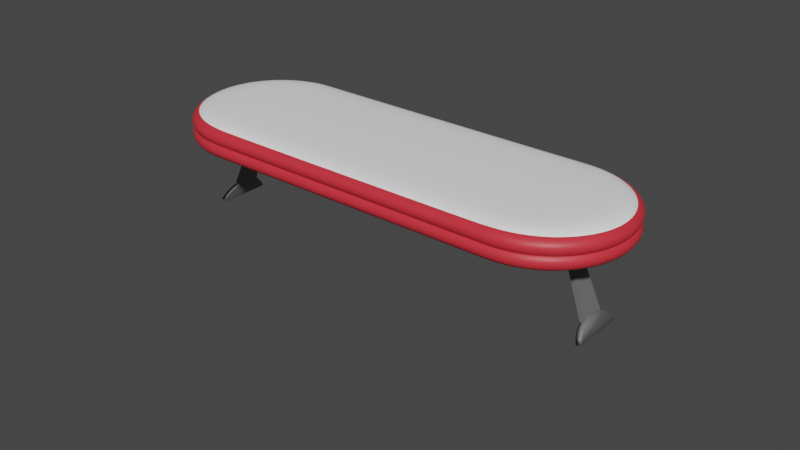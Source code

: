 # Source: Red_Long_Table.blend  (saved by Blender 3.1.7; exported with 4.5.12 LTS)
import bpy
from mathutils import Matrix  # noqa: F401  (used for matrix-valued properties, if any)

bpy.ops.wm.read_factory_settings(use_empty=True)
scene = bpy.context.scene
scene.name = 'Scene'

# ---- collections
col_collection = bpy.data.collections.new('Collection'); scene.collection.children.link(col_collection)

# ---- materials (node trees are filled in below, after node groups)
mat_material_003 = bpy.data.materials.new('Material.003')
mat_material_003.use_transparent_shadow = False
mat_material_001 = bpy.data.materials.new('Material.001')
mat_material_001.use_transparent_shadow = False
mat_material_004 = bpy.data.materials.new('Material.004')
mat_material_004.use_transparent_shadow = False
mat_material_006 = bpy.data.materials.new('Material.006')
mat_material_006.use_transparent_shadow = False
mat_material_005 = bpy.data.materials.new('Material.005')
mat_material_005.use_transparent_shadow = False

# ---- material node trees
mat_material_003.use_nodes = True; mat_material_003.node_tree.nodes.clear()
_N = mat_material_003.node_tree.nodes; _L = mat_material_003.node_tree.links
n0 = _N.new('ShaderNodeBsdfPrincipled'); n0.name = 'Principled BSDF'; n0.location = (10, 300)
n0.distribution = 'GGX'
n0.subsurface_method = 'RANDOM_WALK_SKIN'
n0.inputs[0].default_value = (0.7011, 0.0319, 0.04667, 1.0)
n0.inputs[3].default_value = 1.45
n0.inputs[27].default_value = (0.0, 0.0, 0.0, 1.0)
n0.inputs[28].default_value = 1.0
n1 = _N.new('ShaderNodeOutputMaterial'); n1.name = 'Material Output'; n1.location = (300, 300)
_L.new(n0.outputs[0], n1.inputs[0])
n1.is_active_output = True
mat_material_001.use_nodes = True; mat_material_001.node_tree.nodes.clear()
_N = mat_material_001.node_tree.nodes; _L = mat_material_001.node_tree.links
n0 = _N.new('ShaderNodeBsdfPrincipled'); n0.name = 'Principled BSDF'; n0.location = (10, 300)
n0.distribution = 'GGX'
n0.subsurface_method = 'RANDOM_WALK_SKIN'
n0.inputs[0].default_value = (0.7011, 0.0319, 0.04667, 1.0)
n0.inputs[3].default_value = 1.45
n0.inputs[27].default_value = (0.0, 0.0, 0.0, 1.0)
n0.inputs[28].default_value = 1.0
n1 = _N.new('ShaderNodeOutputMaterial'); n1.name = 'Material Output'; n1.location = (300, 300)
_L.new(n0.outputs[0], n1.inputs[0])
n1.is_active_output = True
mat_material_004.use_nodes = True; mat_material_004.node_tree.nodes.clear()
_N = mat_material_004.node_tree.nodes; _L = mat_material_004.node_tree.links
n0 = _N.new('ShaderNodeBsdfPrincipled'); n0.name = 'Principled BSDF'; n0.location = (10, 300)
n0.distribution = 'GGX'
n0.subsurface_method = 'RANDOM_WALK_SKIN'
n0.inputs[0].default_value = (1.0, 1.0, 1.0, 1.0)
n0.inputs[3].default_value = 1.45
n0.inputs[27].default_value = (0.0, 0.0, 0.0, 1.0)
n0.inputs[28].default_value = 1.0
n1 = _N.new('ShaderNodeOutputMaterial'); n1.name = 'Material Output'; n1.location = (300, 300)
_L.new(n0.outputs[0], n1.inputs[0])
n1.is_active_output = True
mat_material_006.use_nodes = True; mat_material_006.node_tree.nodes.clear()
_N = mat_material_006.node_tree.nodes; _L = mat_material_006.node_tree.links
n0 = _N.new('ShaderNodeBsdfPrincipled'); n0.name = 'Principled BSDF'; n0.location = (10, 300)
n0.distribution = 'GGX'
n0.subsurface_method = 'RANDOM_WALK_SKIN'
n0.inputs[0].default_value = (0.1529, 0.1529, 0.1529, 1.0)
n0.inputs[3].default_value = 1.45
n0.inputs[27].default_value = (0.0, 0.0, 0.0, 1.0)
n0.inputs[28].default_value = 1.0
n1 = _N.new('ShaderNodeOutputMaterial'); n1.name = 'Material Output'; n1.location = (300, 300)
_L.new(n0.outputs[0], n1.inputs[0])
n1.is_active_output = True
mat_material_005.use_nodes = True; mat_material_005.node_tree.nodes.clear()
_N = mat_material_005.node_tree.nodes; _L = mat_material_005.node_tree.links
n0 = _N.new('ShaderNodeBsdfPrincipled'); n0.name = 'Principled BSDF'; n0.location = (10, 300)
n0.distribution = 'GGX'
n0.subsurface_method = 'RANDOM_WALK_SKIN'
n0.inputs[0].default_value = (0.1529, 0.1529, 0.1529, 1.0)
n0.inputs[3].default_value = 1.45
n0.inputs[27].default_value = (0.0, 0.0, 0.0, 1.0)
n0.inputs[28].default_value = 1.0
n1 = _N.new('ShaderNodeOutputMaterial'); n1.name = 'Material Output'; n1.location = (300, 300)
_L.new(n0.outputs[0], n1.inputs[0])
n1.is_active_output = True

# ---- world
world_world = bpy.data.worlds.new('World'); scene.world = world_world
world_world.use_nodes = True; world_world.node_tree.nodes.clear()
_N = world_world.node_tree.nodes; _L = world_world.node_tree.links
n0 = _N.new('ShaderNodeOutputWorld'); n0.name = 'World Output'; n0.location = (300, 300)
n1 = _N.new('ShaderNodeBackground'); n1.name = 'Background'; n1.location = (10, 300)
n1.inputs[0].default_value = (0.05088, 0.05088, 0.05088, 1.0)
_L.new(n1.outputs[0], n0.inputs[0])
n0.is_active_output = True
world_world.color = (0.05088, 0.05088, 0.05088)
world_world.use_sun_shadow = False
world_world.sun_shadow_jitter_overblur = 0.0

# ---- meshes
me_cylinder_001 = bpy.data.meshes.new('Cylinder.001')
me_cylinder_001.from_pydata([(-1.873, 1.0, -1.0), (-1.873, 1.0, 1.0), (-2.069, 0.9808, -1.0), (-2.069, 0.9808, 1.0), (-2.256, 0.9239, -1.0), (-2.256, 0.9239, 1.0), (-2.429, 0.8315, -1.0), (-2.429, 0.8315, 1.0), (-2.581, 0.7071, -1.0), (-2.581, 0.7071, 1.0), (-2.705, 0.5556, -1.0), (-2.705, 0.5556, 1.0), (-2.797, 0.3827, -1.0), (-2.797, 0.3827, 1.0), (-2.854, 0.1951, -1.0), (-2.854, 0.1951, 1.0), (-2.873, -4.371e-08, -1.0), (-2.873, -4.371e-08, 1.0), (-2.854, -0.1951, -1.0), (-2.854, -0.1951, 1.0), (-2.797, -0.3827, -1.0), (-2.797, -0.3827, 1.0), (-2.705, -0.5556, -1.0), (-2.705, -0.5556, 1.0), (-2.581, -0.7071, -1.0), (-2.581, -0.7071, 1.0), (-2.429, -0.8315, -1.0), (-2.429, -0.8315, 1.0), (-2.256, -0.9239, -1.0), (-2.256, -0.9239, 1.0), (-2.069, -0.9808, -1.0), (-2.069, -0.9808, 1.0), (-1.873, -1.0, -1.0), (-1.873, -1.0, 1.0), (-1.64, -1.0, -0.9666), (-1.64, -1.0, 0.9666), (-1.64, 1.0, -0.9666), (-1.64, 1.0, 0.9666), (1.64, -1.0, -0.9666), (1.64, -1.0, 0.9666), (1.64, 1.0, -0.9666), (1.64, 1.0, 0.9666), (1.873, 1.0, -1.0), (1.873, 1.0, 1.0), (2.069, 0.9808, -1.0), (2.069, 0.9808, 1.0), (2.256, 0.9239, -1.0), (2.256, 0.9239, 1.0), (2.429, 0.8315, -1.0), (2.429, 0.8315, 1.0), (2.581, 0.7071, -1.0), (2.581, 0.7071, 1.0), (2.705, 0.5556, -1.0), (2.705, 0.5556, 1.0), (2.797, 0.3827, -1.0), (2.797, 0.3827, 1.0), (2.854, 0.1951, -1.0), (2.854, 0.1951, 1.0), (2.873, -4.371e-08, -1.0), (2.873, -4.371e-08, 1.0), (2.854, -0.1951, -1.0), (2.854, -0.1951, 1.0), (2.797, -0.3827, -1.0), (2.797, -0.3827, 1.0), (2.705, -0.5556, -1.0), (2.705, -0.5556, 1.0), (2.581, -0.7071, -1.0), (2.581, -0.7071, 1.0), (2.429, -0.8315, -1.0), (2.429, -0.8315, 1.0), (2.256, -0.9239, -1.0), (2.256, -0.9239, 1.0), (2.069, -0.9808, -1.0), (2.069, -0.9808, 1.0), (1.873, -1.0, -1.0), (1.873, -1.0, 1.0)], [], [(0, 2, 3, 1), (2, 4, 5, 3), (4, 6, 7, 5), (6, 8, 9, 7), (8, 10, 11, 9), (10, 12, 13, 11), (12, 14, 15, 13), (14, 16, 17, 15), (16, 18, 19, 17), (18, 20, 21, 19), (20, 22, 23, 21), (22, 24, 25, 23), (24, 26, 27, 25), (26, 28, 29, 27), (28, 30, 31, 29), (30, 32, 33, 31), (3, 5, 7, 9, 11, 13, 15, 17, 19, 21, 23, 25, 27, 29, 31, 33, 1), (0, 32, 30, 28, 26, 24, 22, 20, 18, 16, 14, 12, 10, 8, 6, 4, 2), (39, 75, 43, 41), (38, 74, 75, 39), (36, 37, 41, 40), (38, 40, 42, 74), (38, 39, 35, 34), (36, 40, 38, 34), (41, 37, 35, 39), (42, 43, 45, 44), (44, 45, 47, 46), (46, 47, 49, 48), (48, 49, 51, 50), (50, 51, 53, 52), (52, 53, 55, 54), (54, 55, 57, 56), (56, 57, 59, 58), (58, 59, 61, 60), (60, 61, 63, 62), (62, 63, 65, 64), (64, 65, 67, 66), (66, 67, 69, 68), (68, 69, 71, 70), (70, 71, 73, 72), (72, 73, 75, 74), (45, 43, 75, 73, 71, 69, 67, 65, 63, 61, 59, 57, 55, 53, 51, 49, 47), (42, 44, 46, 48, 50, 52, 54, 56, 58, 60, 62, 64, 66, 68, 70, 72, 74), (41, 43, 42, 40), (32, 0, 36, 34), (0, 1, 37, 36), (1, 33, 35, 37), (33, 32, 34, 35)])
me_cylinder_001.polygons.foreach_set('use_smooth', [True] * 48)
_uv = me_cylinder_001.uv_layers.new(name='UVMap')
_uv.uv.foreach_set('vector', [1.0, 0.5, 0.9688, 0.5, 0.9688, 1.0, 1.0, 1.0, 0.9688, 0.5, 0.9375, 0.5, 0.9375, 1.0, 0.9688, 1.0, 0.9375, 0.5, 0.9062, 0.5, 0.9062, 1.0, 0.9375, 1.0, 0.9062, 0.5, 0.875, 0.5, 0.875, 1.0, 0.9062, 1.0, 0.875, 0.5, 0.8438, 0.5, 0.8438, 1.0, 0.875, 1.0, 0.8438, 0.5, 0.8125, 0.5, 0.8125, 1.0, 0.8438, 1.0, 0.8125, 0.5, 0.7812, 0.5, 0.7812, 1.0, 0.8125, 1.0, 0.7812, 0.5, 0.75, 0.5, 0.75, 1.0, 0.7812, 1.0, 0.75, 0.5, 0.7188, 0.5, 0.7188, 1.0, 0.75, 1.0, 0.7188, 0.5, 0.6875, 0.5, 0.6875, 1.0, 0.7188, 1.0, 0.6875, 0.5, 0.6562, 0.5, 0.6562, 1.0, 0.6875, 1.0, 0.6562, 0.5, 0.625, 0.5, 0.625, 1.0, 0.6562, 1.0, 0.625, 0.5, 0.5938, 0.5, 0.5938, 1.0, 0.625, 1.0, 0.5938, 0.5, 0.5625, 0.5, 0.5625, 1.0, 0.5938, 1.0, 0.5625, 0.5, 0.5312, 0.5, 0.5312, 1.0, 0.5625, 1.0, 0.5312, 0.5, 0.5, 0.5, 0.5, 1.0, 0.5312, 1.0, 0.9688, 1.0, 0.9375, 1.0, 0.9062, 1.0, 0.875, 1.0, 0.8438, 1.0, 0.8125, 1.0, 0.7812, 1.0, 0.75, 1.0, 0.7188, 1.0, 0.6875, 1.0, 0.6562, 1.0, 0.625, 1.0, 0.5938, 1.0, 0.5625, 1.0, 0.5312, 1.0, 0.5, 1.0, 1.0, 1.0, 1.0, 0.5, 0.5, 0.5, 0.5312, 0.5, 0.5625, 0.5, 0.5938, 0.5, 0.625, 0.5, 0.6562, 0.5, 0.6875, 0.5, 0.7188, 0.5, 0.75, 0.5, 0.7812, 0.5, 0.8125, 0.5, 0.8438, 0.5, 0.875, 0.5, 0.9062, 0.5, 0.9375, 0.5, 0.9688, 0.5, 0.625, 0.75, 0.5, 1.0, 1.0, 1.0, 0.625, 0.5, 0.375, 0.75, 0.5, 0.5, 0.5, 1.0, 0.625, 0.75, 0.375, 0.25, 0.625, 0.25, 0.625, 0.5, 0.375, 0.5, 0.375, 0.75, 0.375, 0.5, 1.0, 0.5, 0.5, 0.5, 0.375, 0.75, 0.625, 0.75, 0.625, 1.0, 0.375, 1.0, 0.125, 0.5, 0.375, 0.5, 0.375, 0.75, 0.125, 0.75, 0.625, 0.5, 0.875, 0.5, 0.875, 0.75, 0.625, 0.75, 1.0, 0.5, 1.0, 1.0, 0.9688, 1.0, 0.9688, 0.5, 0.9688, 0.5, 0.9688, 1.0, 0.9375, 1.0, 0.9375, 0.5, 0.9375, 0.5, 0.9375, 1.0, 0.9062, 1.0, 0.9062, 0.5, 0.9062, 0.5, 0.9062, 1.0, 0.875, 1.0, 0.875, 0.5, 0.875, 0.5, 0.875, 1.0, 0.8438, 1.0, 0.8438, 0.5, 0.8438, 0.5, 0.8438, 1.0, 0.8125, 1.0, 0.8125, 0.5, 0.8125, 0.5, 0.8125, 1.0, 0.7812, 1.0, 0.7812, 0.5, 0.7812, 0.5, 0.7812, 1.0, 0.75, 1.0, 0.75, 0.5, 0.75, 0.5, 0.75, 1.0, 0.7188, 1.0, 0.7188, 0.5, 0.7188, 0.5, 0.7188, 1.0, 0.6875, 1.0, 0.6875, 0.5, 0.6875, 0.5, 0.6875, 1.0, 0.6562, 1.0, 0.6562, 0.5, 0.6562, 0.5, 0.6562, 1.0, 0.625, 1.0, 0.625, 0.5, 0.625, 0.5, 0.625, 1.0, 0.5938, 1.0, 0.5938, 0.5, 0.5938, 0.5, 0.5938, 1.0, 0.5625, 1.0, 0.5625, 0.5, 0.5625, 0.5, 0.5625, 1.0, 0.5312, 1.0, 0.5312, 0.5, 0.5312, 0.5, 0.5312, 1.0, 0.5, 1.0, 0.5, 0.5, 0.9688, 1.0, 1.0, 1.0, 0.5, 1.0, 0.5312, 1.0, 0.5625, 1.0, 0.5938, 1.0, 0.625, 1.0, 0.6562, 1.0, 0.6875, 1.0, 0.7188, 1.0, 0.75, 1.0, 0.7812, 1.0, 0.8125, 1.0, 0.8438, 1.0, 0.875, 1.0, 0.9062, 1.0, 0.9375, 1.0, 1.0, 0.5, 0.9688, 0.5, 0.9375, 0.5, 0.9062, 0.5, 0.875, 0.5, 0.8438, 0.5, 0.8125, 0.5, 0.7812, 0.5, 0.75, 0.5, 0.7188, 0.5, 0.6875, 0.5, 0.6562, 0.5, 0.625, 0.5, 0.5938, 0.5, 0.5625, 0.5, 0.5312, 0.5, 0.5, 0.5, 0.625, 0.5, 1.0, 1.0, 1.0, 0.5, 0.375, 0.5, 0.5, 0.5, 1.0, 0.5, 0.125, 0.5, 0.125, 0.75, 1.0, 0.5, 1.0, 1.0, 0.625, 0.25, 0.125, 0.5, 1.0, 1.0, 0.5, 1.0, 0.875, 0.75, 0.625, 0.25, 0.5, 1.0, 0.5, 0.5, 0.375, 1.0, 0.875, 0.75])
me_cylinder_001.materials.append(mat_material_003)
me_cylinder_001.use_remesh_fix_poles = True
me_cylinder_001.use_remesh_preserve_attributes = False
me_cylinder_001.update()
me_cylinder_002 = bpy.data.meshes.new('Cylinder.002')
me_cylinder_002.from_pydata([(-1.873, 1.0, -1.0), (-1.873, 1.0, 1.0), (-2.069, 0.9808, -1.0), (-2.069, 0.9808, 1.0), (-2.256, 0.9239, -1.0), (-2.256, 0.9239, 1.0), (-2.429, 0.8315, -1.0), (-2.429, 0.8315, 1.0), (-2.581, 0.7071, -1.0), (-2.581, 0.7071, 1.0), (-2.705, 0.5556, -1.0), (-2.705, 0.5556, 1.0), (-2.797, 0.3827, -1.0), (-2.797, 0.3827, 1.0), (-2.854, 0.1951, -1.0), (-2.854, 0.1951, 1.0), (-2.873, -4.371e-08, -1.0), (-2.873, -4.371e-08, 1.0), (-2.854, -0.1951, -1.0), (-2.854, -0.1951, 1.0), (-2.797, -0.3827, -1.0), (-2.797, -0.3827, 1.0), (-2.705, -0.5556, -1.0), (-2.705, -0.5556, 1.0), (-2.581, -0.7071, -1.0), (-2.581, -0.7071, 1.0), (-2.429, -0.8315, -1.0), (-2.429, -0.8315, 1.0), (-2.256, -0.9239, -1.0), (-2.256, -0.9239, 1.0), (-2.069, -0.9808, -1.0), (-2.069, -0.9808, 1.0), (-1.873, -1.0, -1.0), (-1.873, -1.0, 1.0), (-1.64, -1.0, -0.9666), (-1.64, -1.0, 0.9666), (-1.64, 1.0, -0.9666), (-1.64, 1.0, 0.9666), (1.64, -1.0, -0.9666), (1.64, -1.0, 0.9666), (1.64, 1.0, -0.9666), (1.64, 1.0, 0.9666), (1.873, 1.0, -1.0), (1.873, 1.0, 1.0), (2.069, 0.9808, -1.0), (2.069, 0.9808, 1.0), (2.256, 0.9239, -1.0), (2.256, 0.9239, 1.0), (2.429, 0.8315, -1.0), (2.429, 0.8315, 1.0), (2.581, 0.7071, -1.0), (2.581, 0.7071, 1.0), (2.705, 0.5556, -1.0), (2.705, 0.5556, 1.0), (2.797, 0.3827, -1.0), (2.797, 0.3827, 1.0), (2.854, 0.1951, -1.0), (2.854, 0.1951, 1.0), (2.873, -4.371e-08, -1.0), (2.873, -4.371e-08, 1.0), (2.854, -0.1951, -1.0), (2.854, -0.1951, 1.0), (2.797, -0.3827, -1.0), (2.797, -0.3827, 1.0), (2.705, -0.5556, -1.0), (2.705, -0.5556, 1.0), (2.581, -0.7071, -1.0), (2.581, -0.7071, 1.0), (2.429, -0.8315, -1.0), (2.429, -0.8315, 1.0), (2.256, -0.9239, -1.0), (2.256, -0.9239, 1.0), (2.069, -0.9808, -1.0), (2.069, -0.9808, 1.0), (1.873, -1.0, -1.0), (1.873, -1.0, 1.0)], [], [(0, 2, 3, 1), (2, 4, 5, 3), (4, 6, 7, 5), (6, 8, 9, 7), (8, 10, 11, 9), (10, 12, 13, 11), (12, 14, 15, 13), (14, 16, 17, 15), (16, 18, 19, 17), (18, 20, 21, 19), (20, 22, 23, 21), (22, 24, 25, 23), (24, 26, 27, 25), (26, 28, 29, 27), (28, 30, 31, 29), (30, 32, 33, 31), (3, 5, 7, 9, 11, 13, 15, 17, 19, 21, 23, 25, 27, 29, 31, 33, 1), (0, 32, 30, 28, 26, 24, 22, 20, 18, 16, 14, 12, 10, 8, 6, 4, 2), (39, 75, 43, 41), (38, 74, 75, 39), (36, 37, 41, 40), (38, 40, 42, 74), (38, 39, 35, 34), (36, 40, 38, 34), (41, 37, 35, 39), (42, 43, 45, 44), (44, 45, 47, 46), (46, 47, 49, 48), (48, 49, 51, 50), (50, 51, 53, 52), (52, 53, 55, 54), (54, 55, 57, 56), (56, 57, 59, 58), (58, 59, 61, 60), (60, 61, 63, 62), (62, 63, 65, 64), (64, 65, 67, 66), (66, 67, 69, 68), (68, 69, 71, 70), (70, 71, 73, 72), (72, 73, 75, 74), (45, 43, 75, 73, 71, 69, 67, 65, 63, 61, 59, 57, 55, 53, 51, 49, 47), (42, 44, 46, 48, 50, 52, 54, 56, 58, 60, 62, 64, 66, 68, 70, 72, 74), (41, 43, 42, 40), (32, 0, 36, 34), (0, 1, 37, 36), (1, 33, 35, 37), (33, 32, 34, 35)])
me_cylinder_002.polygons.foreach_set('use_smooth', [True] * 48)
_uv = me_cylinder_002.uv_layers.new(name='UVMap')
_uv.uv.foreach_set('vector', [1.0, 0.5, 0.9688, 0.5, 0.9688, 1.0, 1.0, 1.0, 0.9688, 0.5, 0.9375, 0.5, 0.9375, 1.0, 0.9688, 1.0, 0.9375, 0.5, 0.9062, 0.5, 0.9062, 1.0, 0.9375, 1.0, 0.9062, 0.5, 0.875, 0.5, 0.875, 1.0, 0.9062, 1.0, 0.875, 0.5, 0.8438, 0.5, 0.8438, 1.0, 0.875, 1.0, 0.8438, 0.5, 0.8125, 0.5, 0.8125, 1.0, 0.8438, 1.0, 0.8125, 0.5, 0.7812, 0.5, 0.7812, 1.0, 0.8125, 1.0, 0.7812, 0.5, 0.75, 0.5, 0.75, 1.0, 0.7812, 1.0, 0.75, 0.5, 0.7188, 0.5, 0.7188, 1.0, 0.75, 1.0, 0.7188, 0.5, 0.6875, 0.5, 0.6875, 1.0, 0.7188, 1.0, 0.6875, 0.5, 0.6562, 0.5, 0.6562, 1.0, 0.6875, 1.0, 0.6562, 0.5, 0.625, 0.5, 0.625, 1.0, 0.6562, 1.0, 0.625, 0.5, 0.5938, 0.5, 0.5938, 1.0, 0.625, 1.0, 0.5938, 0.5, 0.5625, 0.5, 0.5625, 1.0, 0.5938, 1.0, 0.5625, 0.5, 0.5312, 0.5, 0.5312, 1.0, 0.5625, 1.0, 0.5312, 0.5, 0.5, 0.5, 0.5, 1.0, 0.5312, 1.0, 0.9688, 1.0, 0.9375, 1.0, 0.9062, 1.0, 0.875, 1.0, 0.8438, 1.0, 0.8125, 1.0, 0.7812, 1.0, 0.75, 1.0, 0.7188, 1.0, 0.6875, 1.0, 0.6562, 1.0, 0.625, 1.0, 0.5938, 1.0, 0.5625, 1.0, 0.5312, 1.0, 0.5, 1.0, 1.0, 1.0, 1.0, 0.5, 0.5, 0.5, 0.5312, 0.5, 0.5625, 0.5, 0.5938, 0.5, 0.625, 0.5, 0.6562, 0.5, 0.6875, 0.5, 0.7188, 0.5, 0.75, 0.5, 0.7812, 0.5, 0.8125, 0.5, 0.8438, 0.5, 0.875, 0.5, 0.9062, 0.5, 0.9375, 0.5, 0.9688, 0.5, 0.625, 0.75, 0.5, 1.0, 1.0, 1.0, 0.625, 0.5, 0.375, 0.75, 0.5, 0.5, 0.5, 1.0, 0.625, 0.75, 0.375, 0.25, 0.625, 0.25, 0.625, 0.5, 0.375, 0.5, 0.375, 0.75, 0.375, 0.5, 1.0, 0.5, 0.5, 0.5, 0.375, 0.75, 0.625, 0.75, 0.625, 1.0, 0.375, 1.0, 0.125, 0.5, 0.375, 0.5, 0.375, 0.75, 0.125, 0.75, 0.625, 0.5, 0.875, 0.5, 0.875, 0.75, 0.625, 0.75, 1.0, 0.5, 1.0, 1.0, 0.9688, 1.0, 0.9688, 0.5, 0.9688, 0.5, 0.9688, 1.0, 0.9375, 1.0, 0.9375, 0.5, 0.9375, 0.5, 0.9375, 1.0, 0.9062, 1.0, 0.9062, 0.5, 0.9062, 0.5, 0.9062, 1.0, 0.875, 1.0, 0.875, 0.5, 0.875, 0.5, 0.875, 1.0, 0.8438, 1.0, 0.8438, 0.5, 0.8438, 0.5, 0.8438, 1.0, 0.8125, 1.0, 0.8125, 0.5, 0.8125, 0.5, 0.8125, 1.0, 0.7812, 1.0, 0.7812, 0.5, 0.7812, 0.5, 0.7812, 1.0, 0.75, 1.0, 0.75, 0.5, 0.75, 0.5, 0.75, 1.0, 0.7188, 1.0, 0.7188, 0.5, 0.7188, 0.5, 0.7188, 1.0, 0.6875, 1.0, 0.6875, 0.5, 0.6875, 0.5, 0.6875, 1.0, 0.6562, 1.0, 0.6562, 0.5, 0.6562, 0.5, 0.6562, 1.0, 0.625, 1.0, 0.625, 0.5, 0.625, 0.5, 0.625, 1.0, 0.5938, 1.0, 0.5938, 0.5, 0.5938, 0.5, 0.5938, 1.0, 0.5625, 1.0, 0.5625, 0.5, 0.5625, 0.5, 0.5625, 1.0, 0.5312, 1.0, 0.5312, 0.5, 0.5312, 0.5, 0.5312, 1.0, 0.5, 1.0, 0.5, 0.5, 0.9688, 1.0, 1.0, 1.0, 0.5, 1.0, 0.5312, 1.0, 0.5625, 1.0, 0.5938, 1.0, 0.625, 1.0, 0.6562, 1.0, 0.6875, 1.0, 0.7188, 1.0, 0.75, 1.0, 0.7812, 1.0, 0.8125, 1.0, 0.8438, 1.0, 0.875, 1.0, 0.9062, 1.0, 0.9375, 1.0, 1.0, 0.5, 0.9688, 0.5, 0.9375, 0.5, 0.9062, 0.5, 0.875, 0.5, 0.8438, 0.5, 0.8125, 0.5, 0.7812, 0.5, 0.75, 0.5, 0.7188, 0.5, 0.6875, 0.5, 0.6562, 0.5, 0.625, 0.5, 0.5938, 0.5, 0.5625, 0.5, 0.5312, 0.5, 0.5, 0.5, 0.625, 0.5, 1.0, 1.0, 1.0, 0.5, 0.375, 0.5, 0.5, 0.5, 1.0, 0.5, 0.125, 0.5, 0.125, 0.75, 1.0, 0.5, 1.0, 1.0, 0.625, 0.25, 0.125, 0.5, 1.0, 1.0, 0.5, 1.0, 0.875, 0.75, 0.625, 0.25, 0.5, 1.0, 0.5, 0.5, 0.375, 1.0, 0.875, 0.75])
me_cylinder_002.materials.append(mat_material_001)
me_cylinder_002.use_remesh_fix_poles = True
me_cylinder_002.use_remesh_preserve_attributes = False
me_cylinder_002.update()
me_cylinder_003 = bpy.data.meshes.new('Cylinder.003')
me_cylinder_003.from_pydata([(-1.873, 1.0, -1.0), (-1.873, 1.0, 1.0), (-2.069, 0.9808, -1.0), (-2.069, 0.9808, 1.0), (-2.256, 0.9239, -1.0), (-2.256, 0.9239, 1.0), (-2.429, 0.8315, -1.0), (-2.429, 0.8315, 1.0), (-2.581, 0.7071, -1.0), (-2.581, 0.7071, 1.0), (-2.705, 0.5556, -1.0), (-2.705, 0.5556, 1.0), (-2.797, 0.3827, -1.0), (-2.797, 0.3827, 1.0), (-2.854, 0.1951, -1.0), (-2.854, 0.1951, 1.0), (-2.873, -4.371e-08, -1.0), (-2.873, -4.371e-08, 1.0), (-2.854, -0.1951, -1.0), (-2.854, -0.1951, 1.0), (-2.797, -0.3827, -1.0), (-2.797, -0.3827, 1.0), (-2.705, -0.5556, -1.0), (-2.705, -0.5556, 1.0), (-2.581, -0.7071, -1.0), (-2.581, -0.7071, 1.0), (-2.429, -0.8315, -1.0), (-2.429, -0.8315, 1.0), (-2.256, -0.9239, -1.0), (-2.256, -0.9239, 1.0), (-2.069, -0.9808, -1.0), (-2.069, -0.9808, 1.0), (-1.873, -1.0, -1.0), (-1.873, -1.0, 1.0), (-1.64, -1.0, -0.9666), (-1.64, -1.0, 0.9666), (-1.64, 1.0, -0.9666), (-1.64, 1.0, 0.9666), (1.64, -1.0, -0.9666), (1.64, -1.0, 0.9666), (1.64, 1.0, -0.9666), (1.64, 1.0, 0.9666), (1.873, 1.0, -1.0), (1.873, 1.0, 1.0), (2.069, 0.9808, -1.0), (2.069, 0.9808, 1.0), (2.256, 0.9239, -1.0), (2.256, 0.9239, 1.0), (2.429, 0.8315, -1.0), (2.429, 0.8315, 1.0), (2.581, 0.7071, -1.0), (2.581, 0.7071, 1.0), (2.705, 0.5556, -1.0), (2.705, 0.5556, 1.0), (2.797, 0.3827, -1.0), (2.797, 0.3827, 1.0), (2.854, 0.1951, -1.0), (2.854, 0.1951, 1.0), (2.873, -4.371e-08, -1.0), (2.873, -4.371e-08, 1.0), (2.854, -0.1951, -1.0), (2.854, -0.1951, 1.0), (2.797, -0.3827, -1.0), (2.797, -0.3827, 1.0), (2.705, -0.5556, -1.0), (2.705, -0.5556, 1.0), (2.581, -0.7071, -1.0), (2.581, -0.7071, 1.0), (2.429, -0.8315, -1.0), (2.429, -0.8315, 1.0), (2.256, -0.9239, -1.0), (2.256, -0.9239, 1.0), (2.069, -0.9808, -1.0), (2.069, -0.9808, 1.0), (1.873, -1.0, -1.0), (1.873, -1.0, 1.0)], [], [(0, 2, 3, 1), (2, 4, 5, 3), (4, 6, 7, 5), (6, 8, 9, 7), (8, 10, 11, 9), (10, 12, 13, 11), (12, 14, 15, 13), (14, 16, 17, 15), (16, 18, 19, 17), (18, 20, 21, 19), (20, 22, 23, 21), (22, 24, 25, 23), (24, 26, 27, 25), (26, 28, 29, 27), (28, 30, 31, 29), (30, 32, 33, 31), (3, 5, 7, 9, 11, 13, 15, 17, 19, 21, 23, 25, 27, 29, 31, 33, 1), (0, 32, 30, 28, 26, 24, 22, 20, 18, 16, 14, 12, 10, 8, 6, 4, 2), (39, 75, 43, 41), (38, 74, 75, 39), (36, 37, 41, 40), (38, 40, 42, 74), (38, 39, 35, 34), (36, 40, 38, 34), (41, 37, 35, 39), (42, 43, 45, 44), (44, 45, 47, 46), (46, 47, 49, 48), (48, 49, 51, 50), (50, 51, 53, 52), (52, 53, 55, 54), (54, 55, 57, 56), (56, 57, 59, 58), (58, 59, 61, 60), (60, 61, 63, 62), (62, 63, 65, 64), (64, 65, 67, 66), (66, 67, 69, 68), (68, 69, 71, 70), (70, 71, 73, 72), (72, 73, 75, 74), (45, 43, 75, 73, 71, 69, 67, 65, 63, 61, 59, 57, 55, 53, 51, 49, 47), (42, 44, 46, 48, 50, 52, 54, 56, 58, 60, 62, 64, 66, 68, 70, 72, 74), (41, 43, 42, 40), (32, 0, 36, 34), (0, 1, 37, 36), (1, 33, 35, 37), (33, 32, 34, 35)])
me_cylinder_003.polygons.foreach_set('use_smooth', [True] * 48)
_uv = me_cylinder_003.uv_layers.new(name='UVMap')
_uv.uv.foreach_set('vector', [1.0, 0.5, 0.9688, 0.5, 0.9688, 1.0, 1.0, 1.0, 0.9688, 0.5, 0.9375, 0.5, 0.9375, 1.0, 0.9688, 1.0, 0.9375, 0.5, 0.9062, 0.5, 0.9062, 1.0, 0.9375, 1.0, 0.9062, 0.5, 0.875, 0.5, 0.875, 1.0, 0.9062, 1.0, 0.875, 0.5, 0.8438, 0.5, 0.8438, 1.0, 0.875, 1.0, 0.8438, 0.5, 0.8125, 0.5, 0.8125, 1.0, 0.8438, 1.0, 0.8125, 0.5, 0.7812, 0.5, 0.7812, 1.0, 0.8125, 1.0, 0.7812, 0.5, 0.75, 0.5, 0.75, 1.0, 0.7812, 1.0, 0.75, 0.5, 0.7188, 0.5, 0.7188, 1.0, 0.75, 1.0, 0.7188, 0.5, 0.6875, 0.5, 0.6875, 1.0, 0.7188, 1.0, 0.6875, 0.5, 0.6562, 0.5, 0.6562, 1.0, 0.6875, 1.0, 0.6562, 0.5, 0.625, 0.5, 0.625, 1.0, 0.6562, 1.0, 0.625, 0.5, 0.5938, 0.5, 0.5938, 1.0, 0.625, 1.0, 0.5938, 0.5, 0.5625, 0.5, 0.5625, 1.0, 0.5938, 1.0, 0.5625, 0.5, 0.5312, 0.5, 0.5312, 1.0, 0.5625, 1.0, 0.5312, 0.5, 0.5, 0.5, 0.5, 1.0, 0.5312, 1.0, 0.9688, 1.0, 0.9375, 1.0, 0.9062, 1.0, 0.875, 1.0, 0.8438, 1.0, 0.8125, 1.0, 0.7812, 1.0, 0.75, 1.0, 0.7188, 1.0, 0.6875, 1.0, 0.6562, 1.0, 0.625, 1.0, 0.5938, 1.0, 0.5625, 1.0, 0.5312, 1.0, 0.5, 1.0, 1.0, 1.0, 1.0, 0.5, 0.5, 0.5, 0.5312, 0.5, 0.5625, 0.5, 0.5938, 0.5, 0.625, 0.5, 0.6562, 0.5, 0.6875, 0.5, 0.7188, 0.5, 0.75, 0.5, 0.7812, 0.5, 0.8125, 0.5, 0.8438, 0.5, 0.875, 0.5, 0.9062, 0.5, 0.9375, 0.5, 0.9688, 0.5, 0.625, 0.75, 0.5, 1.0, 1.0, 1.0, 0.625, 0.5, 0.375, 0.75, 0.5, 0.5, 0.5, 1.0, 0.625, 0.75, 0.375, 0.25, 0.625, 0.25, 0.625, 0.5, 0.375, 0.5, 0.375, 0.75, 0.375, 0.5, 1.0, 0.5, 0.5, 0.5, 0.375, 0.75, 0.625, 0.75, 0.625, 1.0, 0.375, 1.0, 0.125, 0.5, 0.375, 0.5, 0.375, 0.75, 0.125, 0.75, 0.625, 0.5, 0.875, 0.5, 0.875, 0.75, 0.625, 0.75, 1.0, 0.5, 1.0, 1.0, 0.9688, 1.0, 0.9688, 0.5, 0.9688, 0.5, 0.9688, 1.0, 0.9375, 1.0, 0.9375, 0.5, 0.9375, 0.5, 0.9375, 1.0, 0.9062, 1.0, 0.9062, 0.5, 0.9062, 0.5, 0.9062, 1.0, 0.875, 1.0, 0.875, 0.5, 0.875, 0.5, 0.875, 1.0, 0.8438, 1.0, 0.8438, 0.5, 0.8438, 0.5, 0.8438, 1.0, 0.8125, 1.0, 0.8125, 0.5, 0.8125, 0.5, 0.8125, 1.0, 0.7812, 1.0, 0.7812, 0.5, 0.7812, 0.5, 0.7812, 1.0, 0.75, 1.0, 0.75, 0.5, 0.75, 0.5, 0.75, 1.0, 0.7188, 1.0, 0.7188, 0.5, 0.7188, 0.5, 0.7188, 1.0, 0.6875, 1.0, 0.6875, 0.5, 0.6875, 0.5, 0.6875, 1.0, 0.6562, 1.0, 0.6562, 0.5, 0.6562, 0.5, 0.6562, 1.0, 0.625, 1.0, 0.625, 0.5, 0.625, 0.5, 0.625, 1.0, 0.5938, 1.0, 0.5938, 0.5, 0.5938, 0.5, 0.5938, 1.0, 0.5625, 1.0, 0.5625, 0.5, 0.5625, 0.5, 0.5625, 1.0, 0.5312, 1.0, 0.5312, 0.5, 0.5312, 0.5, 0.5312, 1.0, 0.5, 1.0, 0.5, 0.5, 0.9688, 1.0, 1.0, 1.0, 0.5, 1.0, 0.5312, 1.0, 0.5625, 1.0, 0.5938, 1.0, 0.625, 1.0, 0.6562, 1.0, 0.6875, 1.0, 0.7188, 1.0, 0.75, 1.0, 0.7812, 1.0, 0.8125, 1.0, 0.8438, 1.0, 0.875, 1.0, 0.9062, 1.0, 0.9375, 1.0, 1.0, 0.5, 0.9688, 0.5, 0.9375, 0.5, 0.9062, 0.5, 0.875, 0.5, 0.8438, 0.5, 0.8125, 0.5, 0.7812, 0.5, 0.75, 0.5, 0.7188, 0.5, 0.6875, 0.5, 0.6562, 0.5, 0.625, 0.5, 0.5938, 0.5, 0.5625, 0.5, 0.5312, 0.5, 0.5, 0.5, 0.625, 0.5, 1.0, 1.0, 1.0, 0.5, 0.375, 0.5, 0.5, 0.5, 1.0, 0.5, 0.125, 0.5, 0.125, 0.75, 1.0, 0.5, 1.0, 1.0, 0.625, 0.25, 0.125, 0.5, 1.0, 1.0, 0.5, 1.0, 0.875, 0.75, 0.625, 0.25, 0.5, 1.0, 0.5, 0.5, 0.375, 1.0, 0.875, 0.75])
me_cylinder_003.materials.append(mat_material_004)
me_cylinder_003.use_remesh_fix_poles = True
me_cylinder_003.use_remesh_preserve_attributes = False
me_cylinder_003.update()
me_cylinder_004 = bpy.data.meshes.new('Cylinder.004')
me_cylinder_004.from_pydata([(1.073e-06, 6.039, -130.1), (1.101e-06, 6.189, -131.5), (0.1951, 6.026, -130.3), (0.1951, 6.176, -131.6), (0.3827, 5.988, -130.7), (0.3827, 6.138, -132.0), (0.5556, 5.926, -131.4), (0.5556, 6.076, -132.7), (0.7071, 5.843, -132.3), (0.7071, 5.993, -133.6), (0.8315, 5.741, -133.4), (0.8315, 5.891, -134.7), (0.9239, 5.625, -134.7), (0.9239, 5.775, -136.0), (-0.9239, 5.625, -134.7), (-0.9239, 5.775, -136.0), (-0.8315, 5.741, -133.4), (-0.8315, 5.891, -134.7), (-0.7071, 5.843, -132.3), (-0.7071, 5.993, -133.6), (-0.5556, 5.926, -131.4), (-0.5556, 6.076, -132.7), (-0.3827, 5.988, -130.7), (-0.3827, 6.138, -132.0), (-0.1951, 6.026, -130.3), (-0.1951, 6.176, -131.6), (0.4363, 6.043, -132.9), (0.2244, 8.025, -112.8), (-0.4363, 6.043, -132.9), (-0.2244, 8.025, -112.8), (0.4363, 5.91, -131.6), (0.2244, 7.892, -111.5), (-0.4363, 5.91, -131.6), (-0.2244, 7.892, -111.5), (0.4363, 0.04744, 0.86), (0.2244, 2.876, 2.003), (-0.4363, 0.04744, 0.86), (-0.2244, 2.876, 2.003), (0.4363, 0.05503, -0.985), (0.2244, 2.884, 0.1583), (-0.4363, 0.05503, -0.985), (-0.2244, 2.884, 0.1583), (-3.439e-09, 0.249, -1.0), (-3.439e-09, 0.249, 1.0), (0.1951, 0.2298, -1.0), (0.1951, 0.2298, 1.0), (0.3827, 0.1729, -1.0), (0.3827, 0.1729, 1.0), (0.5556, 0.08047, -1.0), (0.5556, 0.08047, 1.0), (0.7071, -0.04389, -1.0), (0.7071, -0.04389, 1.0), (0.8315, -0.1954, -1.0), (0.8315, -0.1954, 1.0), (0.9239, -0.3683, -1.0), (0.9239, -0.3683, 1.0), (-0.9239, -0.3683, -1.0), (-0.9239, -0.3683, 1.0), (-0.8315, -0.1954, -1.0), (-0.8315, -0.1954, 1.0), (-0.7071, -0.04389, -1.0), (-0.7071, -0.04389, 1.0), (-0.5556, 0.08047, -1.0), (-0.5556, 0.08047, 1.0), (-0.3827, 0.1729, -1.0), (-0.3827, 0.1729, 1.0), (-0.1951, 0.2298, -1.0), (-0.1951, 0.2298, 1.0)], [], [(0, 2, 3, 1), (2, 4, 5, 3), (4, 6, 7, 5), (6, 8, 9, 7), (8, 10, 11, 9), (10, 12, 13, 11), (14, 16, 17, 15), (16, 18, 19, 17), (18, 20, 21, 19), (20, 22, 23, 21), (22, 24, 25, 23), (24, 0, 1, 25), (3, 5, 7, 9, 11, 13, 15, 17, 19, 21, 23, 25, 1), (0, 24, 22, 20, 18, 16, 14, 12, 10, 8, 6, 4, 2), (12, 14, 15, 13), (26, 28, 29, 27), (28, 32, 33, 29), (32, 30, 31, 33), (30, 26, 27, 31), (28, 26, 30, 32), (33, 31, 27, 29), (34, 35, 37, 36), (36, 37, 41, 40), (40, 41, 39, 38), (38, 39, 35, 34), (36, 40, 38, 34), (41, 37, 35, 39), (42, 43, 45, 44), (44, 45, 47, 46), (46, 47, 49, 48), (48, 49, 51, 50), (50, 51, 53, 52), (52, 53, 55, 54), (56, 57, 59, 58), (58, 59, 61, 60), (60, 61, 63, 62), (62, 63, 65, 64), (64, 65, 67, 66), (66, 67, 43, 42), (45, 43, 67, 65, 63, 61, 59, 57, 55, 53, 51, 49, 47), (42, 44, 46, 48, 50, 52, 54, 56, 58, 60, 62, 64, 66), (54, 55, 57, 56)])
me_cylinder_004.polygons.foreach_set('use_smooth', [1, 1, 1, 1, 1, 1, 1, 1, 1, 1, 1, 1, 1, 1, 1, 0, 0, 0, 0, 0, 0, 0, 0, 0, 0, 0, 0, 1, 1, 1, 1, 1, 1, 1, 1, 1, 1, 1, 1, 1, 1, 1])
me_cylinder_004.polygons.foreach_set('material_index', [0, 0, 0, 0, 0, 0, 0, 0, 0, 0, 0, 0, 0, 0, 0, 1, 1, 1, 1, 1, 1, 1, 1, 1, 1, 1, 1, 0, 0, 0, 0, 0, 0, 0, 0, 0, 0, 0, 0, 0, 0, 0])
_uv = me_cylinder_004.uv_layers.new(name='UVMap')
_uv.uv.foreach_set('vector', [1.0, 0.5, 0.9688, 0.5, 0.9688, 1.0, 1.0, 1.0, 0.9688, 0.5, 0.9375, 0.5, 0.9375, 1.0, 0.9688, 1.0, 0.9375, 0.5, 0.9062, 0.5, 0.9062, 1.0, 0.9375, 1.0, 0.9062, 0.5, 0.875, 0.5, 0.875, 1.0, 0.9062, 1.0, 0.875, 0.5, 0.8438, 0.5, 0.8438, 1.0, 0.875, 1.0, 0.8438, 0.5, 0.8125, 0.5, 0.8125, 1.0, 0.8438, 1.0, 0.1875, 0.5, 0.1562, 0.5, 0.1562, 1.0, 0.1875, 1.0, 0.1562, 0.5, 0.125, 0.5, 0.125, 1.0, 0.1562, 1.0, 0.125, 0.5, 0.09375, 0.5, 0.09375, 1.0, 0.125, 1.0, 0.09375, 0.5, 0.0625, 0.5, 0.0625, 1.0, 0.09375, 1.0, 0.0625, 0.5, 0.03125, 0.5, 0.03125, 1.0, 0.0625, 1.0, 0.03125, 0.5, 0.0, 0.5, 0.0, 1.0, 0.03125, 1.0, 0.9688, 1.0, 0.9375, 1.0, 0.9062, 1.0, 0.875, 1.0, 0.8438, 1.0, 0.8125, 1.0, 0.1875, 1.0, 0.1562, 1.0, 0.125, 1.0, 0.09375, 1.0, 0.0625, 1.0, 0.03125, 1.0, 0.0, 1.0, 0.0, 0.5, 0.03125, 0.5, 0.0625, 0.5, 0.09375, 0.5, 0.125, 0.5, 0.1562, 0.5, 0.1875, 0.5, 0.8125, 0.5, 0.8438, 0.5, 0.875, 0.5, 0.9062, 0.5, 0.9375, 0.5, 0.9688, 0.5, 0.8125, 0.5, 0.1875, 0.5, 0.1875, 1.0, 0.8125, 1.0, 0.375, 0.0, 0.375, 0.25, 0.625, 0.25, 0.625, 0.0, 0.375, 0.25, 0.375, 0.5, 0.625, 0.5, 0.625, 0.25, 0.375, 0.5, 0.375, 0.75, 0.625, 0.75, 0.625, 0.5, 0.375, 0.75, 0.375, 1.0, 0.625, 1.0, 0.625, 0.75, 0.125, 0.5, 0.125, 0.75, 0.375, 0.75, 0.375, 0.5, 0.625, 0.5, 0.625, 0.75, 0.875, 0.75, 0.875, 0.5, 0.375, 0.0, 0.625, 0.0, 0.625, 0.25, 0.375, 0.25, 0.375, 0.25, 0.625, 0.25, 0.625, 0.5, 0.375, 0.5, 0.375, 0.5, 0.625, 0.5, 0.625, 0.75, 0.375, 0.75, 0.375, 0.75, 0.625, 0.75, 0.625, 1.0, 0.375, 1.0, 0.125, 0.5, 0.375, 0.5, 0.375, 0.75, 0.125, 0.75, 0.625, 0.5, 0.875, 0.5, 0.875, 0.75, 0.625, 0.75, 1.0, 0.5, 1.0, 1.0, 0.9688, 1.0, 0.9688, 0.5, 0.9688, 0.5, 0.9688, 1.0, 0.9375, 1.0, 0.9375, 0.5, 0.9375, 0.5, 0.9375, 1.0, 0.9062, 1.0, 0.9062, 0.5, 0.9062, 0.5, 0.9062, 1.0, 0.875, 1.0, 0.875, 0.5, 0.875, 0.5, 0.875, 1.0, 0.8438, 1.0, 0.8438, 0.5, 0.8438, 0.5, 0.8438, 1.0, 0.8125, 1.0, 0.8125, 0.5, 0.1875, 0.5, 0.1875, 1.0, 0.1562, 1.0, 0.1562, 0.5, 0.1562, 0.5, 0.1562, 1.0, 0.125, 1.0, 0.125, 0.5, 0.125, 0.5, 0.125, 1.0, 0.09375, 1.0, 0.09375, 0.5, 0.09375, 0.5, 0.09375, 1.0, 0.0625, 1.0, 0.0625, 0.5, 0.0625, 0.5, 0.0625, 1.0, 0.03125, 1.0, 0.03125, 0.5, 0.03125, 0.5, 0.03125, 1.0, 0.0, 1.0, 0.0, 0.5, 0.9688, 1.0, 0.0, 1.0, 0.03125, 1.0, 0.0625, 1.0, 0.09375, 1.0, 0.125, 1.0, 0.1562, 1.0, 0.1875, 1.0, 0.8125, 1.0, 0.8438, 1.0, 0.875, 1.0, 0.9062, 1.0, 0.9375, 1.0, 0.0, 0.5, 0.9688, 0.5, 0.9375, 0.5, 0.9062, 0.5, 0.875, 0.5, 0.8438, 0.5, 0.8125, 0.5, 0.1875, 0.5, 0.1562, 0.5, 0.125, 0.5, 0.09375, 0.5, 0.0625, 0.5, 0.03125, 0.5, 0.8125, 0.5, 0.8125, 1.0, 0.1875, 1.0, 0.1875, 0.5])
me_cylinder_004.materials.append(mat_material_006)
me_cylinder_004.materials.append(mat_material_005)
me_cylinder_004.use_remesh_fix_poles = True
me_cylinder_004.use_remesh_preserve_attributes = False
me_cylinder_004.update()

# ---- objects
ob_cylinder_001 = bpy.data.objects.new('Cylinder.001', me_cylinder_001)
ob_cylinder_002 = bpy.data.objects.new('Cylinder.002', me_cylinder_002)
ob_cylinder_003 = bpy.data.objects.new('Cylinder.003', me_cylinder_003)
ob_cylinder = bpy.data.objects.new('Cylinder', me_cylinder_004)

# ---- transforms, parenting, visibility, modifiers, constraints
ob_cylinder_001.location = (-0.5, 0.0, 0.5748)
ob_cylinder_001.scale = (0.5415, 0.5415, 0.07805)
_m = ob_cylinder_001.modifiers.new('Bevel', 'BEVEL')
_m.width = 0.29
_m.width_pct = 0.29
_m = ob_cylinder_001.modifiers.new('Subdivision', 'SUBSURF')
_m.levels = 2
ob_cylinder_002.location = (-0.5, 0.0, 0.6543)
ob_cylinder_002.scale = (0.5415, 0.5415, 0.07805)
_m = ob_cylinder_002.modifiers.new('Bevel', 'BEVEL')
_m.width = 0.29
_m.width_pct = 0.29
_m = ob_cylinder_002.modifiers.new('Subdivision', 'SUBSURF')
_m.levels = 2
ob_cylinder_003.location = (-0.5, 0.0, 0.671)
ob_cylinder_003.scale = (0.5336, 0.514, 0.07565)
_m = ob_cylinder_003.modifiers.new('Bevel', 'BEVEL')
_m.width = 0.29
_m.width_pct = 0.29
_m = ob_cylinder_003.modifiers.new('Subdivision', 'SUBSURF')
_m.levels = 2
ob_cylinder.location = (-1.863, -4.999e-09, 0.05964)
ob_cylinder.rotation_euler = (1.153, 5.948e-08, -1.571)
ob_cylinder.scale = (0.1861, 0.1861, 0.01878)

# ---- collection membership
col_collection.objects.link(ob_cylinder_001)
col_collection.objects.link(ob_cylinder_002)
col_collection.objects.link(ob_cylinder_003)
col_collection.objects.link(ob_cylinder)

# ---- scene / render settings (as saved in the file)
scene.frame_start = 1; scene.frame_end = 250; scene.frame_set(1)
scene.render.engine = 'BLENDER_EEVEE_NEXT'
scene.cycles.sampling_pattern = 'TABULATED_SOBOL'
scene.cycles.use_light_tree = False
scene.view_settings.view_transform = 'Filmic'
bpy.context.view_layer.update()

# ---- added for rendering (the .blend has no active camera and no usable light): camera, sun
cam_auto = bpy.data.cameras.new('AutoCamera')
cam_auto.lens = 50.0
cam_auto.sensor_width = 36.0
cam_auto.clip_end = 1000.0
ob_auto_camera = bpy.data.objects.new('AutoCamera', cam_auto)
scene.collection.objects.link(ob_auto_camera)
ob_auto_camera.location = (3.34191, -4.59717, 3.26455)
ob_auto_camera.rotation_euler = (1.09748, -7.21219e-08, 0.694738)
scene.camera = ob_auto_camera
light_auto_sun = bpy.data.lights.new('AutoSun', 'SUN')
light_auto_sun.energy = 3.0
light_auto_sun.angle = 0.0523599
ob_auto_sun = bpy.data.objects.new('AutoSun', light_auto_sun)
scene.collection.objects.link(ob_auto_sun)
ob_auto_sun.rotation_euler = (0.872665, 0.174533, 0.523599)
bpy.context.view_layer.update()
